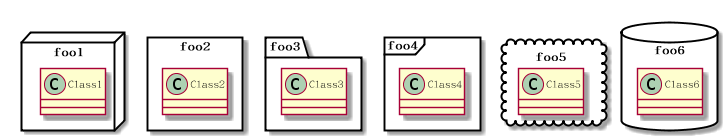

The diagram above was rendered by PlantUML. Its source (embedded in the PNG):
@startuml

scale 750 width

package foo1 <<Node>> {
class Class1
}

package foo2 <<Rectangle>> {
class Class2
}

package foo3 <<Folder>> {
class Class3
}

package foo4 <<Frame>> {
class Class4
}

package foo5 <<Cloud>> {
class Class5
}

package foo6 <<Database>> {
class Class6
}

@enduml